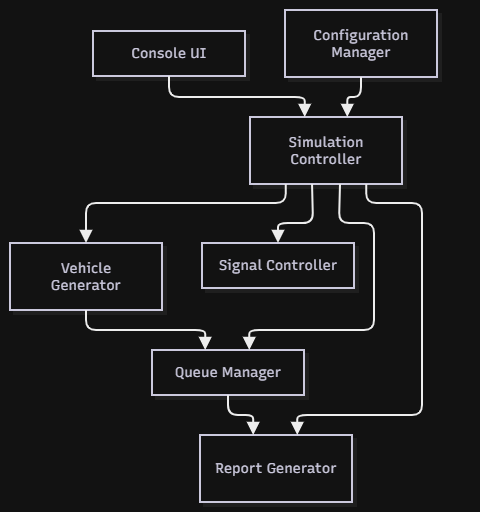

The diagram above was exported from draw.io. Its source (the exported page's mxGraphModel, read from the mxfile embedded in the PNG):
<mxGraphModel dx="774" dy="463" grid="1" gridSize="10" guides="1" tooltips="1" connect="1" arrows="1" fold="1" page="1" pageScale="1" pageWidth="850" pageHeight="1100" math="0" shadow="0">
  <root>
    <mxCell id="0" />
    <mxCell id="1" parent="0" />
    <UserObject label="" mermaidData="{&#10;  &quot;data&quot;: &quot;graph TD\n    CUI[Console UI] --&gt; SC[Simulation Controller]\n    CM[Configuration Manager] --&gt; SC\n    \n    SC --&gt; VG[Vehicle Generator]\n    SC --&gt; SG[Signal Controller]\n    SC --&gt; QM[Queue Manager]\n    SC --&gt; RG[Report Generator]\n    \n    VG --&gt; QM\n    QM --&gt; RG\n&quot;,&#10;  &quot;config&quot;: null,&#10;  &quot;version&quot;: &quot;12&quot;&#10;}" id="IR0_Otdveb8fqHVjri33-12">
      <mxCell connectable="0" parent="1" style="group;transparentBounds=1;editIcon=1;lockedGroup=0;groupPadding=10 43 10 10;" vertex="1">
        <mxGeometry as="geometry" />
      </mxCell>
    </UserObject>
    <UserObject label="Console UI" mermaidId="n:CUI" mermaidBaseStyle="html=1;whiteSpace=wrap;strokeWidth=2;fillColor=#ffffff;strokeColor=#28253D;fontColor=#28253D;fontFamily=Recursive;fontSize=14;shadow=1;shadowColor=#000000;shadowOffsetX=4;shadowOffsetY=4;shadowBlur=0;shadowOpacity=6;" mermaidBaseValue="Console UI" id="IR0_Otdveb8fqHVjri33-13">
      <mxCell parent="IR0_Otdveb8fqHVjri33-12" style="html=1;whiteSpace=wrap;strokeWidth=2;fillColor=#ffffff;strokeColor=#28253D;fontColor=#28253D;fontFamily=Recursive;fontSize=14;shadow=1;shadowColor=#000000;shadowOffsetX=4;shadowOffsetY=4;shadowBlur=0;shadowOpacity=6;fontSource=https%3A%2F%2Ffonts.googleapis.com%2Fcss%3Ffamily%3DRecursive;" vertex="1">
        <mxGeometry height="45" width="152" x="113" y="221" as="geometry" />
      </mxCell>
    </UserObject>
    <UserObject label="Simulation Controller" mermaidId="n:SC" mermaidBaseStyle="html=1;whiteSpace=wrap;strokeWidth=2;fillColor=#ffffff;strokeColor=#28253D;fontColor=#28253D;fontFamily=Recursive;fontSize=14;shadow=1;shadowColor=#000000;shadowOffsetX=4;shadowOffsetY=4;shadowBlur=0;shadowOpacity=6;" mermaidBaseValue="Simulation Controller" id="IR0_Otdveb8fqHVjri33-14">
      <mxCell parent="IR0_Otdveb8fqHVjri33-12" style="html=1;whiteSpace=wrap;strokeWidth=2;fillColor=#ffffff;strokeColor=#28253D;fontColor=#28253D;fontFamily=Recursive;fontSize=14;shadow=1;shadowColor=#000000;shadowOffsetX=4;shadowOffsetY=4;shadowBlur=0;shadowOpacity=6;labelWidth=120;fontSource=https%3A%2F%2Ffonts.googleapis.com%2Fcss%3Ffamily%3DRecursive;" vertex="1">
        <mxGeometry height="67" width="152" x="270" y="307" as="geometry" />
      </mxCell>
    </UserObject>
    <UserObject label="Configuration Manager" mermaidId="n:CM" mermaidBaseStyle="html=1;whiteSpace=wrap;strokeWidth=2;fillColor=#ffffff;strokeColor=#28253D;fontColor=#28253D;fontFamily=Recursive;fontSize=14;shadow=1;shadowColor=#000000;shadowOffsetX=4;shadowOffsetY=4;shadowBlur=0;shadowOpacity=6;" mermaidBaseValue="Configuration Manager" id="IR0_Otdveb8fqHVjri33-15">
      <mxCell parent="IR0_Otdveb8fqHVjri33-12" style="html=1;whiteSpace=wrap;strokeWidth=2;fillColor=#ffffff;strokeColor=#28253D;fontColor=#28253D;fontFamily=Recursive;fontSize=14;shadow=1;shadowColor=#000000;shadowOffsetX=4;shadowOffsetY=4;shadowBlur=0;shadowOpacity=6;labelWidth=120;fontSource=https%3A%2F%2Ffonts.googleapis.com%2Fcss%3Ffamily%3DRecursive;" vertex="1">
        <mxGeometry height="67" width="152" x="305" y="200" as="geometry" />
      </mxCell>
    </UserObject>
    <UserObject label="Vehicle Generator" mermaidId="n:VG" mermaidBaseStyle="html=1;whiteSpace=wrap;strokeWidth=2;fillColor=#ffffff;strokeColor=#28253D;fontColor=#28253D;fontFamily=Recursive;fontSize=14;shadow=1;shadowColor=#000000;shadowOffsetX=4;shadowOffsetY=4;shadowBlur=0;shadowOpacity=6;" mermaidBaseValue="Vehicle Generator" id="IR0_Otdveb8fqHVjri33-16">
      <mxCell parent="IR0_Otdveb8fqHVjri33-12" style="html=1;whiteSpace=wrap;strokeWidth=2;fillColor=#ffffff;strokeColor=#28253D;fontColor=#28253D;fontFamily=Recursive;fontSize=14;shadow=1;shadowColor=#000000;shadowOffsetX=4;shadowOffsetY=4;shadowBlur=0;shadowOpacity=6;labelWidth=120;fontSource=https%3A%2F%2Ffonts.googleapis.com%2Fcss%3Ffamily%3DRecursive;" vertex="1">
        <mxGeometry height="67" width="152" x="30" y="433" as="geometry" />
      </mxCell>
    </UserObject>
    <UserObject label="Signal Controller" mermaidId="n:SG" mermaidBaseStyle="html=1;whiteSpace=wrap;strokeWidth=2;fillColor=#ffffff;strokeColor=#28253D;fontColor=#28253D;fontFamily=Recursive;fontSize=14;shadow=1;shadowColor=#000000;shadowOffsetX=4;shadowOffsetY=4;shadowBlur=0;shadowOpacity=6;" mermaidBaseValue="Signal Controller" id="IR0_Otdveb8fqHVjri33-17">
      <mxCell parent="IR0_Otdveb8fqHVjri33-12" style="html=1;whiteSpace=wrap;strokeWidth=2;fillColor=#ffffff;strokeColor=#28253D;fontColor=#28253D;fontFamily=Recursive;fontSize=14;shadow=1;shadowColor=#000000;shadowOffsetX=4;shadowOffsetY=4;shadowBlur=0;shadowOpacity=6;fontSource=https%3A%2F%2Ffonts.googleapis.com%2Fcss%3Ffamily%3DRecursive;" vertex="1">
        <mxGeometry height="45" width="152" x="222" y="433" as="geometry" />
      </mxCell>
    </UserObject>
    <UserObject label="Queue Manager" mermaidId="n:QM" mermaidBaseStyle="html=1;whiteSpace=wrap;strokeWidth=2;fillColor=#ffffff;strokeColor=#28253D;fontColor=#28253D;fontFamily=Recursive;fontSize=14;shadow=1;shadowColor=#000000;shadowOffsetX=4;shadowOffsetY=4;shadowBlur=0;shadowOpacity=6;" mermaidBaseValue="Queue Manager" id="IR0_Otdveb8fqHVjri33-18">
      <mxCell parent="IR0_Otdveb8fqHVjri33-12" style="html=1;whiteSpace=wrap;strokeWidth=2;fillColor=#ffffff;strokeColor=#28253D;fontColor=#28253D;fontFamily=Recursive;fontSize=14;shadow=1;shadowColor=#000000;shadowOffsetX=4;shadowOffsetY=4;shadowBlur=0;shadowOpacity=6;fontSource=https%3A%2F%2Ffonts.googleapis.com%2Fcss%3Ffamily%3DRecursive;" vertex="1">
        <mxGeometry height="45" width="152" x="172" y="540" as="geometry" />
      </mxCell>
    </UserObject>
    <UserObject label="Report Generator" mermaidId="n:RG" mermaidBaseStyle="html=1;whiteSpace=wrap;strokeWidth=2;fillColor=#ffffff;strokeColor=#28253D;fontColor=#28253D;fontFamily=Recursive;fontSize=14;shadow=1;shadowColor=#000000;shadowOffsetX=4;shadowOffsetY=4;shadowBlur=0;shadowOpacity=6;" mermaidBaseValue="Report Generator" id="IR0_Otdveb8fqHVjri33-19">
      <mxCell parent="IR0_Otdveb8fqHVjri33-12" style="html=1;whiteSpace=wrap;strokeWidth=2;fillColor=#ffffff;strokeColor=#28253D;fontColor=#28253D;fontFamily=Recursive;fontSize=14;shadow=1;shadowColor=#000000;shadowOffsetX=4;shadowOffsetY=4;shadowBlur=0;shadowOpacity=6;labelWidth=120;fontSource=https%3A%2F%2Ffonts.googleapis.com%2Fcss%3Ffamily%3DRecursive;" vertex="1">
        <mxGeometry height="67" width="152" x="220" y="625" as="geometry" />
      </mxCell>
    </UserObject>
    <UserObject label="" mermaidId="e:CUI-&gt;SC#0" mermaidBaseStyle="edgeStyle=orthogonalEdgeStyle;rounded=1;curved=0;startArrow=none;endArrow=block;endSize=8;jumpStyle=arc;jumpSize=12;strokeColor=#000000;exitX=0.5;exitY=1;entryX=0.36;entryY=0;strokeWidth=2;targetPerimeterSpacing=4;" mermaidBaseValue="" id="IR0_Otdveb8fqHVjri33-20">
      <mxCell edge="1" parent="IR0_Otdveb8fqHVjri33-12" source="IR0_Otdveb8fqHVjri33-13" style="edgeStyle=orthogonalEdgeStyle;rounded=1;curved=0;startArrow=none;endArrow=block;endSize=8;jumpStyle=arc;jumpSize=12;strokeColor=#000000;exitX=0.5;exitY=1;entryX=0.36;entryY=0;strokeWidth=2;targetPerimeterSpacing=4;" target="IR0_Otdveb8fqHVjri33-14">
        <mxGeometry relative="1" as="geometry">
          <Array as="points">
            <mxPoint x="189" y="287" />
            <mxPoint x="324" y="287" />
          </Array>
        </mxGeometry>
      </mxCell>
    </UserObject>
    <UserObject label="" mermaidId="e:CM-&gt;SC#0" mermaidBaseStyle="edgeStyle=orthogonalEdgeStyle;rounded=1;curved=0;startArrow=none;endArrow=block;endSize=8;jumpStyle=arc;jumpSize=12;strokeColor=#000000;exitX=0.5;exitY=0.99;entryX=0.64;entryY=0;strokeWidth=2;targetPerimeterSpacing=4;" mermaidBaseValue="" id="IR0_Otdveb8fqHVjri33-21">
      <mxCell edge="1" parent="IR0_Otdveb8fqHVjri33-12" source="IR0_Otdveb8fqHVjri33-15" style="edgeStyle=orthogonalEdgeStyle;rounded=1;curved=0;startArrow=none;endArrow=block;endSize=8;jumpStyle=arc;jumpSize=12;strokeColor=#000000;exitX=0.5;exitY=0.99;entryX=0.64;entryY=0;strokeWidth=2;targetPerimeterSpacing=4;" target="IR0_Otdveb8fqHVjri33-14">
        <mxGeometry relative="1" as="geometry">
          <Array as="points">
            <mxPoint x="381" y="287" />
            <mxPoint x="368" y="287" />
          </Array>
        </mxGeometry>
      </mxCell>
    </UserObject>
    <UserObject label="" mermaidId="e:SC-&gt;VG#0" mermaidBaseStyle="edgeStyle=orthogonalEdgeStyle;rounded=1;curved=0;startArrow=none;endArrow=block;endSize=8;jumpStyle=arc;jumpSize=12;strokeColor=#000000;exitX=0.24;exitY=0.99;entryX=0.5;entryY=0;strokeWidth=2;targetPerimeterSpacing=4;" mermaidBaseValue="" id="IR0_Otdveb8fqHVjri33-22">
      <mxCell edge="1" parent="IR0_Otdveb8fqHVjri33-12" source="IR0_Otdveb8fqHVjri33-14" style="edgeStyle=orthogonalEdgeStyle;rounded=1;curved=0;startArrow=none;endArrow=block;endSize=8;jumpStyle=arc;jumpSize=12;strokeColor=#000000;exitX=0.24;exitY=0.99;entryX=0.5;entryY=0;strokeWidth=2;targetPerimeterSpacing=4;" target="IR0_Otdveb8fqHVjri33-16">
        <mxGeometry relative="1" as="geometry">
          <Array as="points">
            <mxPoint x="306" y="393" />
            <mxPoint x="106" y="393" />
          </Array>
        </mxGeometry>
      </mxCell>
    </UserObject>
    <UserObject label="" mermaidId="e:SC-&gt;SG#0" mermaidBaseStyle="edgeStyle=orthogonalEdgeStyle;rounded=1;curved=0;startArrow=none;endArrow=block;endSize=8;jumpStyle=arc;jumpSize=12;strokeColor=#000000;exitX=0.41;exitY=0.99;entryX=0.5;entryY=0;strokeWidth=2;targetPerimeterSpacing=4;" mermaidBaseValue="" id="IR0_Otdveb8fqHVjri33-23">
      <mxCell edge="1" parent="IR0_Otdveb8fqHVjri33-12" source="IR0_Otdveb8fqHVjri33-14" style="edgeStyle=orthogonalEdgeStyle;rounded=1;curved=0;startArrow=none;endArrow=block;endSize=8;jumpStyle=arc;jumpSize=12;strokeColor=#000000;exitX=0.41;exitY=0.99;entryX=0.5;entryY=0;strokeWidth=2;targetPerimeterSpacing=4;" target="IR0_Otdveb8fqHVjri33-17">
        <mxGeometry relative="1" as="geometry">
          <Array as="points">
            <mxPoint x="333" y="413" />
            <mxPoint x="298" y="413" />
          </Array>
        </mxGeometry>
      </mxCell>
    </UserObject>
    <UserObject label="" mermaidId="e:SC-&gt;QM#0" mermaidBaseStyle="edgeStyle=orthogonalEdgeStyle;rounded=1;curved=0;startArrow=none;endArrow=block;endSize=8;jumpStyle=arc;jumpSize=12;strokeColor=#000000;exitX=0.59;exitY=0.99;entryX=0.64;entryY=0;strokeWidth=2;targetPerimeterSpacing=4;" mermaidBaseValue="" id="IR0_Otdveb8fqHVjri33-24">
      <mxCell edge="1" parent="IR0_Otdveb8fqHVjri33-12" source="IR0_Otdveb8fqHVjri33-14" style="edgeStyle=orthogonalEdgeStyle;rounded=1;curved=0;startArrow=none;endArrow=block;endSize=8;jumpStyle=arc;jumpSize=12;strokeColor=#000000;exitX=0.59;exitY=0.99;entryX=0.64;entryY=0;strokeWidth=2;targetPerimeterSpacing=4;" target="IR0_Otdveb8fqHVjri33-18">
        <mxGeometry relative="1" as="geometry">
          <Array as="points">
            <mxPoint x="359" y="413" />
            <mxPoint x="394" y="413" />
            <mxPoint x="394" y="466" />
            <mxPoint x="394" y="520" />
            <mxPoint x="270" y="520" />
          </Array>
        </mxGeometry>
      </mxCell>
    </UserObject>
    <UserObject label="" mermaidId="e:SC-&gt;RG#0" mermaidBaseStyle="edgeStyle=orthogonalEdgeStyle;rounded=1;curved=0;startArrow=none;endArrow=block;endSize=8;jumpStyle=arc;jumpSize=12;strokeColor=#000000;exitX=0.76;exitY=0.99;entryX=0.64;entryY=0;strokeWidth=2;targetPerimeterSpacing=4;" mermaidBaseValue="" id="IR0_Otdveb8fqHVjri33-25">
      <mxCell edge="1" parent="IR0_Otdveb8fqHVjri33-12" source="IR0_Otdveb8fqHVjri33-14" style="edgeStyle=orthogonalEdgeStyle;rounded=1;curved=0;startArrow=none;endArrow=block;endSize=8;jumpStyle=arc;jumpSize=12;strokeColor=#000000;exitX=0.76;exitY=0.99;entryX=0.64;entryY=0;strokeWidth=2;targetPerimeterSpacing=4;" target="IR0_Otdveb8fqHVjri33-19">
        <mxGeometry relative="1" as="geometry">
          <Array as="points">
            <mxPoint x="386" y="393" />
            <mxPoint x="442" y="393" />
            <mxPoint x="442" y="466" />
            <mxPoint x="442" y="562" />
            <mxPoint x="442" y="605" />
            <mxPoint x="318" y="605" />
          </Array>
        </mxGeometry>
      </mxCell>
    </UserObject>
    <UserObject label="" mermaidId="e:VG-&gt;QM#0" mermaidBaseStyle="edgeStyle=orthogonalEdgeStyle;rounded=1;curved=0;startArrow=none;endArrow=block;endSize=8;jumpStyle=arc;jumpSize=12;strokeColor=#000000;exitX=0.5;exitY=0.99;entryX=0.35;entryY=0;strokeWidth=2;targetPerimeterSpacing=4;" mermaidBaseValue="" id="IR0_Otdveb8fqHVjri33-26">
      <mxCell edge="1" parent="IR0_Otdveb8fqHVjri33-12" source="IR0_Otdveb8fqHVjri33-16" style="edgeStyle=orthogonalEdgeStyle;rounded=1;curved=0;startArrow=none;endArrow=block;endSize=8;jumpStyle=arc;jumpSize=12;strokeColor=#000000;exitX=0.5;exitY=0.99;entryX=0.35;entryY=0;strokeWidth=2;targetPerimeterSpacing=4;" target="IR0_Otdveb8fqHVjri33-18">
        <mxGeometry relative="1" as="geometry">
          <Array as="points">
            <mxPoint x="106" y="520" />
            <mxPoint x="226" y="520" />
          </Array>
        </mxGeometry>
      </mxCell>
    </UserObject>
    <UserObject label="" mermaidId="e:QM-&gt;RG#0" mermaidBaseStyle="edgeStyle=orthogonalEdgeStyle;rounded=1;curved=0;startArrow=none;endArrow=block;endSize=8;jumpStyle=arc;jumpSize=12;strokeColor=#000000;exitX=0.5;exitY=0.99;entryX=0.35;entryY=0;strokeWidth=2;targetPerimeterSpacing=4;" mermaidBaseValue="" id="IR0_Otdveb8fqHVjri33-27">
      <mxCell edge="1" parent="IR0_Otdveb8fqHVjri33-12" source="IR0_Otdveb8fqHVjri33-18" style="edgeStyle=orthogonalEdgeStyle;rounded=1;curved=0;startArrow=none;endArrow=block;endSize=8;jumpStyle=arc;jumpSize=12;strokeColor=#000000;exitX=0.5;exitY=0.99;entryX=0.35;entryY=0;strokeWidth=2;targetPerimeterSpacing=4;" target="IR0_Otdveb8fqHVjri33-19">
        <mxGeometry relative="1" as="geometry">
          <Array as="points">
            <mxPoint x="248" y="605" />
            <mxPoint x="274" y="605" />
          </Array>
        </mxGeometry>
      </mxCell>
    </UserObject>
  </root>
</mxGraphModel>